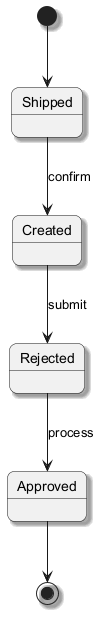

The diagram above was rendered by PlantUML. Its source (embedded in the PNG):
@startuml
skinparam backgroundColor #FFFFFF
skinparam roundCorner 15
skinparam shadowing true
[*] --> Shipped
Shipped --> Created : confirm
Created --> Rejected : submit
Rejected --> Approved : process
Approved --> [*]
@enduml